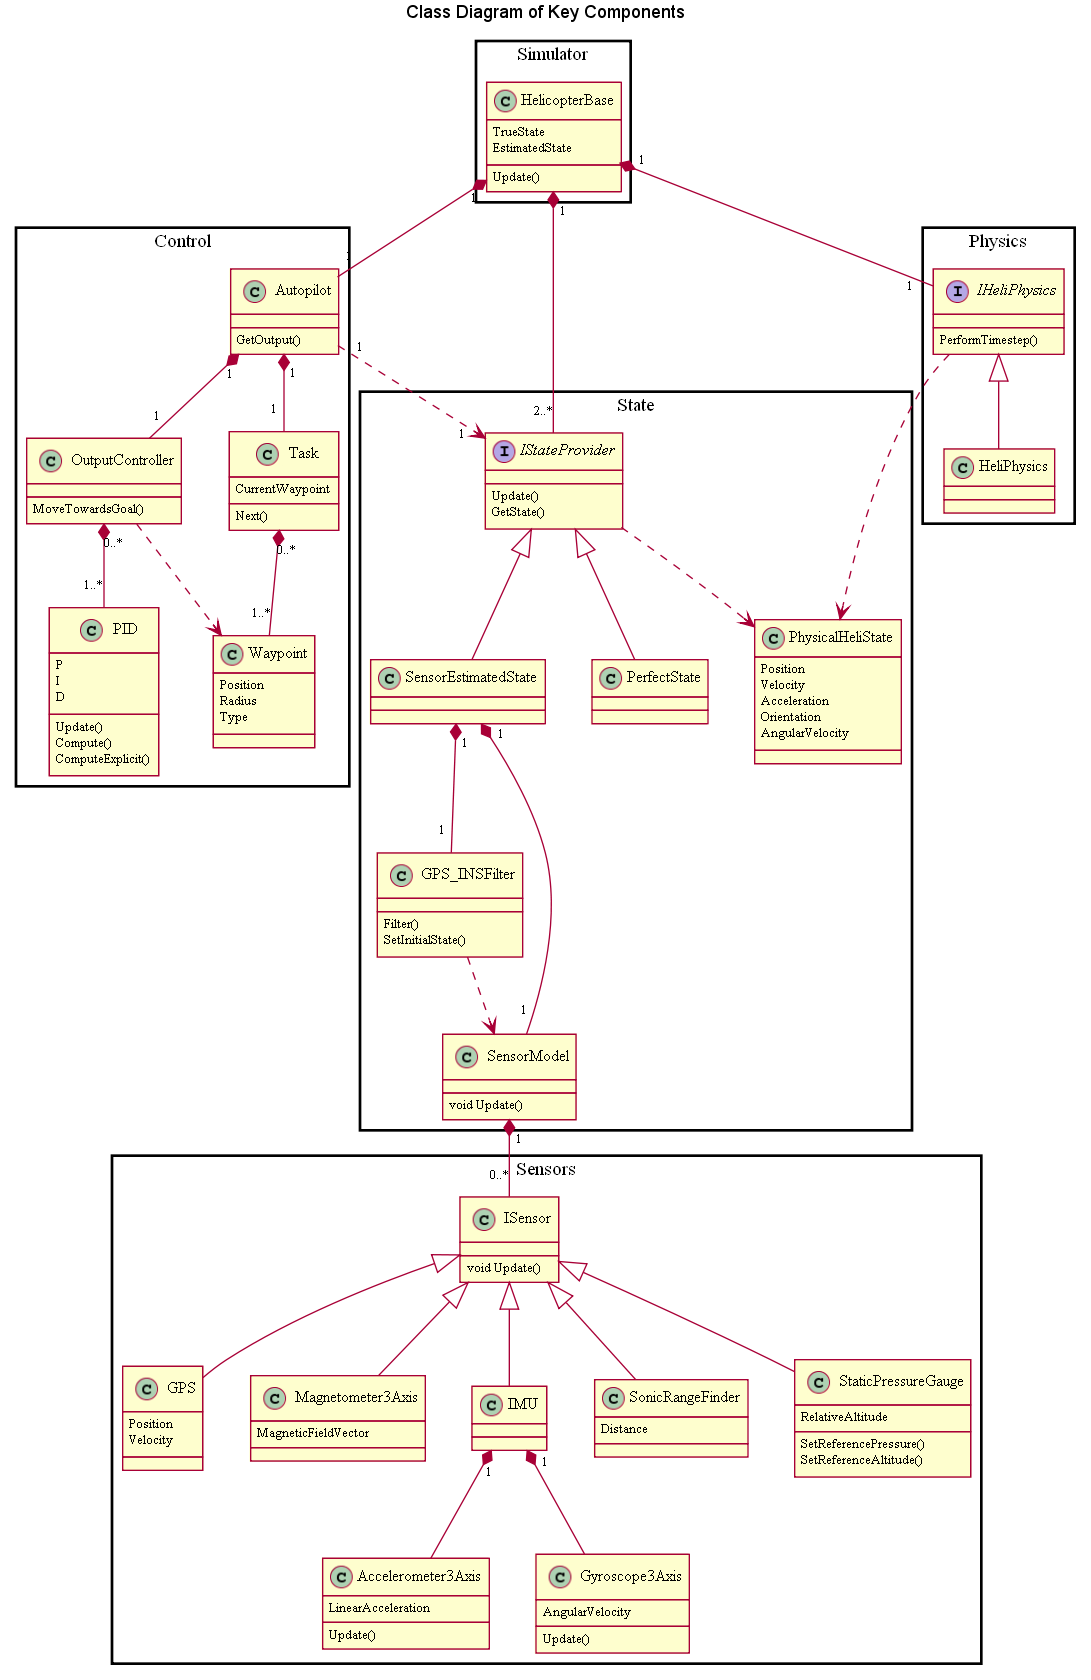

The diagram above was rendered by PlantUML. Its source (embedded in the PNG):
@startuml "class_diagram.png"
skinparam classAttributeIconSize 1
title Class Diagram of Key Components
package State
PhysicalHeliState : Position
PhysicalHeliState : Velocity
PhysicalHeliState : Acceleration
PhysicalHeliState : Orientation
PhysicalHeliState : AngularVelocity
interface IStateProvider
IStateProvider : Update()
IStateProvider : GetState()
IStateProvider ..> PhysicalHeliState
IStateProvider <|-- SensorEstimatedState
IStateProvider <|-- PerfectState
SensorEstimatedState "1" *-- "1" GPS_INSFilter
SensorEstimatedState  "1" *-- "1" SensorModel
end package
package "Control"
Autopilot : GetOutput()
OutputController : MoveTowardsGoal()
Task : CurrentWaypoint
Task : Next()
PID : P
PID : I
PID : D
PID : Update()
PID : Compute()
PID : ComputeExplicit()
GPS_INSFilter : Filter()
GPS_INSFilter : SetInitialState()
GPS_INSFilter ..> SensorModel
Waypoint : Position
Waypoint : Radius
Waypoint : Type
Autopilot "1" *-- "1" Task
Autopilot "1" *-- "1" OutputController
Autopilot "1" ..> "1" IStateProvider
OutputController "0..*" *-- "1..*" PID
Task "0..*" *-- "1..*" Waypoint
OutputController ..> Waypoint
end package
package Sensors
ISensor : void Update()
SensorModel : void Update()
SensorModel "1" *-- "0..*" ISensor
ISensor <|-- GPS
ISensor <|-- Magnetometer3Axis
ISensor <|-- IMU
ISensor <|-- SonicRangeFinder
ISensor <|-- StaticPressureGauge
Accelerometer3Axis : Update()
Gyroscope3Axis : Update()
GPS : Position
GPS : Velocity
Accelerometer3Axis : LinearAcceleration
Gyroscope3Axis : AngularVelocity
Magnetometer3Axis : MagneticFieldVector
SonicRangeFinder : Distance
StaticPressureGauge : RelativeAltitude
StaticPressureGauge : SetReferencePressure()
StaticPressureGauge : SetReferenceAltitude()
IMU "1" *-- Accelerometer3Axis
IMU "1" *-- Gyroscope3Axis
end package
package Physics
interface IHeliPhysics
IHeliPhysics : PerformTimestep()
IHeliPhysics ..> PhysicalHeliState
IHeliPhysics <|-- HeliPhysics
end package
package Simulator
HelicopterBase : TrueState
HelicopterBase : EstimatedState
HelicopterBase : Update()
HelicopterBase "1" *-- "1" Autopilot
HelicopterBase "1" *-- "2..*" IStateProvider
HelicopterBase "1" *-- "1" IHeliPhysics
end package
@enduml